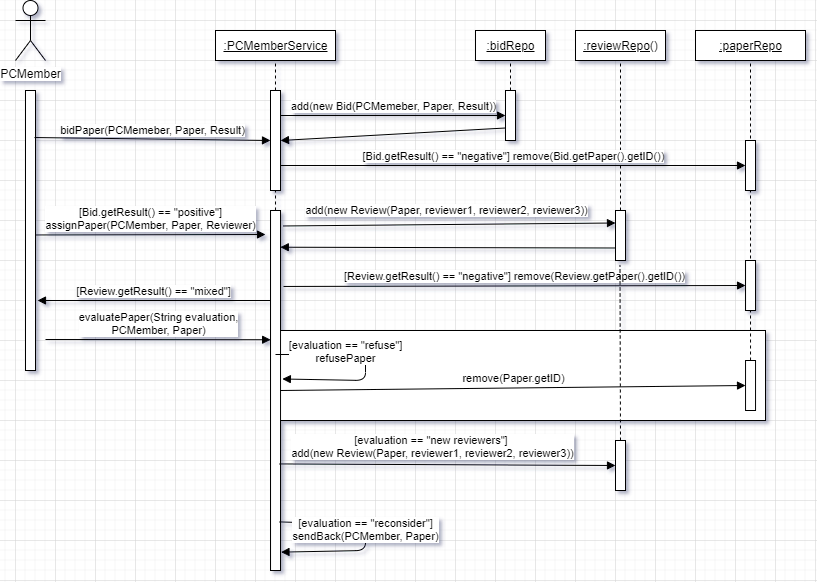

The diagram above was exported from draw.io. Its source (the exported page's mxGraphModel, read from the mxfile embedded in the PNG):
<mxGraphModel dx="1086" dy="806" grid="1" gridSize="10" guides="1" tooltips="1" connect="1" arrows="1" fold="1" page="1" pageScale="1" pageWidth="827" pageHeight="1169" math="0" shadow="0">
  <root>
    <mxCell id="0" />
    <mxCell id="1" parent="0" />
    <mxCell id="MwSpBQ2aApN3QsFaj_8P-33" value="" style="rounded=0;whiteSpace=wrap;html=1;" parent="1" vertex="1">
      <mxGeometry x="300" y="350" width="490" height="90" as="geometry" />
    </mxCell>
    <mxCell id="MwSpBQ2aApN3QsFaj_8P-45" value="" style="endArrow=none;dashed=1;html=1;entryX=0.5;entryY=1;entryDx=0;entryDy=0;exitX=0.5;exitY=0;exitDx=0;exitDy=0;" parent="1" source="MwSpBQ2aApN3QsFaj_8P-32" target="MwSpBQ2aApN3QsFaj_8P-18" edge="1">
      <mxGeometry width="50" height="50" relative="1" as="geometry">
        <mxPoint x="870" y="280" as="sourcePoint" />
        <mxPoint x="920" y="230" as="targetPoint" />
      </mxGeometry>
    </mxCell>
    <mxCell id="MwSpBQ2aApN3QsFaj_8P-42" value="" style="endArrow=none;dashed=1;html=1;exitX=0.5;exitY=0;exitDx=0;exitDy=0;" parent="1" source="MwSpBQ2aApN3QsFaj_8P-16" target="MwSpBQ2aApN3QsFaj_8P-15" edge="1">
      <mxGeometry width="50" height="50" relative="1" as="geometry">
        <mxPoint x="690" y="160" as="sourcePoint" />
        <mxPoint x="740" y="110" as="targetPoint" />
      </mxGeometry>
    </mxCell>
    <mxCell id="MwSpBQ2aApN3QsFaj_8P-40" value="" style="endArrow=none;dashed=1;html=1;entryX=0.5;entryY=1;entryDx=0;entryDy=0;exitX=0.5;exitY=0;exitDx=0;exitDy=0;" parent="1" source="MwSpBQ2aApN3QsFaj_8P-13" target="MwSpBQ2aApN3QsFaj_8P-4" edge="1">
      <mxGeometry width="50" height="50" relative="1" as="geometry">
        <mxPoint x="190" y="510" as="sourcePoint" />
        <mxPoint x="240" y="460" as="targetPoint" />
      </mxGeometry>
    </mxCell>
    <mxCell id="MwSpBQ2aApN3QsFaj_8P-1" value="PCMember" style="shape=umlActor;verticalLabelPosition=bottom;labelBackgroundColor=#ffffff;verticalAlign=top;html=1;outlineConnect=0;" parent="1" vertex="1">
      <mxGeometry x="40" y="20" width="30" height="60" as="geometry" />
    </mxCell>
    <mxCell id="MwSpBQ2aApN3QsFaj_8P-4" value="&lt;u&gt;:PCMemberService&lt;/u&gt;" style="html=1;" parent="1" vertex="1">
      <mxGeometry x="240" y="50" width="120" height="30" as="geometry" />
    </mxCell>
    <mxCell id="MwSpBQ2aApN3QsFaj_8P-5" value="" style="rounded=0;whiteSpace=wrap;html=1;" parent="1" vertex="1">
      <mxGeometry x="50" y="110" width="10" height="280" as="geometry" />
    </mxCell>
    <mxCell id="MwSpBQ2aApN3QsFaj_8P-6" value="" style="rounded=0;whiteSpace=wrap;html=1;" parent="1" vertex="1">
      <mxGeometry x="295" y="110" width="10" height="100" as="geometry" />
    </mxCell>
    <mxCell id="MwSpBQ2aApN3QsFaj_8P-7" value="bidPaper(PCMemeber, Paper, Result)" style="html=1;verticalAlign=bottom;endArrow=block;entryX=0;entryY=0.5;entryDx=0;entryDy=0;exitX=0.9;exitY=0.168;exitDx=0;exitDy=0;exitPerimeter=0;" parent="1" source="MwSpBQ2aApN3QsFaj_8P-5" target="MwSpBQ2aApN3QsFaj_8P-6" edge="1">
      <mxGeometry width="80" relative="1" as="geometry">
        <mxPoint x="70" y="160" as="sourcePoint" />
        <mxPoint x="200" y="270" as="targetPoint" />
      </mxGeometry>
    </mxCell>
    <mxCell id="MwSpBQ2aApN3QsFaj_8P-8" value="&lt;u&gt;:bidRepo&lt;/u&gt;" style="html=1;" parent="1" vertex="1">
      <mxGeometry x="500" y="50" width="70" height="30" as="geometry" />
    </mxCell>
    <mxCell id="MwSpBQ2aApN3QsFaj_8P-9" value="" style="rounded=0;whiteSpace=wrap;html=1;" parent="1" vertex="1">
      <mxGeometry x="530" y="110" width="10" height="50" as="geometry" />
    </mxCell>
    <mxCell id="MwSpBQ2aApN3QsFaj_8P-10" value="add(new Bid(PCMemeber, Paper, Result))" style="html=1;verticalAlign=bottom;endArrow=block;exitX=1;exitY=0.25;exitDx=0;exitDy=0;entryX=0;entryY=0.5;entryDx=0;entryDy=0;" parent="1" source="MwSpBQ2aApN3QsFaj_8P-6" target="MwSpBQ2aApN3QsFaj_8P-9" edge="1">
      <mxGeometry width="80" relative="1" as="geometry">
        <mxPoint x="360" y="140" as="sourcePoint" />
        <mxPoint x="440" y="140" as="targetPoint" />
      </mxGeometry>
    </mxCell>
    <mxCell id="MwSpBQ2aApN3QsFaj_8P-13" value="" style="rounded=0;whiteSpace=wrap;html=1;" parent="1" vertex="1">
      <mxGeometry x="295.03" y="230" width="10" height="360" as="geometry" />
    </mxCell>
    <mxCell id="MwSpBQ2aApN3QsFaj_8P-14" value="[Bid.getResult() == &quot;positive&quot;]&lt;br&gt;assignPaper(PCMember, Paper, Reviewer)" style="html=1;verticalAlign=bottom;endArrow=block;exitX=0.997;exitY=0.141;exitDx=0;exitDy=0;exitPerimeter=0;" parent="1" edge="1">
      <mxGeometry width="80" relative="1" as="geometry">
        <mxPoint x="60.00000000000003" y="254.4699999999999" as="sourcePoint" />
        <mxPoint x="290" y="254" as="targetPoint" />
      </mxGeometry>
    </mxCell>
    <mxCell id="MwSpBQ2aApN3QsFaj_8P-15" value="&lt;u&gt;:reviewRepo()&lt;/u&gt;" style="html=1;" parent="1" vertex="1">
      <mxGeometry x="600" y="50" width="90" height="30" as="geometry" />
    </mxCell>
    <mxCell id="MwSpBQ2aApN3QsFaj_8P-17" value="add(new Review(Paper, reviewer1, reviewer2, reviewer3))" style="html=1;verticalAlign=bottom;endArrow=block;entryX=0;entryY=0.25;entryDx=0;entryDy=0;exitX=1.252;exitY=0.043;exitDx=0;exitDy=0;exitPerimeter=0;" parent="1" source="MwSpBQ2aApN3QsFaj_8P-13" target="MwSpBQ2aApN3QsFaj_8P-16" edge="1">
      <mxGeometry x="-0.0149" y="5" width="80" relative="1" as="geometry">
        <mxPoint x="320" y="250" as="sourcePoint" />
        <mxPoint x="470.03" y="300" as="targetPoint" />
        <mxPoint as="offset" />
      </mxGeometry>
    </mxCell>
    <mxCell id="MwSpBQ2aApN3QsFaj_8P-18" value="&lt;u&gt;:paperRepo&lt;/u&gt;" style="html=1;" parent="1" vertex="1">
      <mxGeometry x="720" y="50" width="110" height="30" as="geometry" />
    </mxCell>
    <mxCell id="MwSpBQ2aApN3QsFaj_8P-20" value="" style="rounded=0;whiteSpace=wrap;html=1;" parent="1" vertex="1">
      <mxGeometry x="770" y="160" width="10" height="50" as="geometry" />
    </mxCell>
    <mxCell id="MwSpBQ2aApN3QsFaj_8P-22" value="" style="html=1;verticalAlign=bottom;endArrow=block;entryX=1;entryY=0.5;entryDx=0;entryDy=0;exitX=0;exitY=0.75;exitDx=0;exitDy=0;" parent="1" source="MwSpBQ2aApN3QsFaj_8P-9" target="MwSpBQ2aApN3QsFaj_8P-6" edge="1">
      <mxGeometry x="-0.0255" y="-11" width="80" relative="1" as="geometry">
        <mxPoint x="390" y="230" as="sourcePoint" />
        <mxPoint x="470" y="230" as="targetPoint" />
        <mxPoint as="offset" />
      </mxGeometry>
    </mxCell>
    <mxCell id="MwSpBQ2aApN3QsFaj_8P-23" value="[Bid.getResult() == &quot;negative&quot;] remove(Bid.getPaper().getID())" style="html=1;verticalAlign=bottom;endArrow=block;entryX=0;entryY=0.5;entryDx=0;entryDy=0;exitX=1;exitY=0.75;exitDx=0;exitDy=0;" parent="1" source="MwSpBQ2aApN3QsFaj_8P-6" target="MwSpBQ2aApN3QsFaj_8P-20" edge="1">
      <mxGeometry width="80" relative="1" as="geometry">
        <mxPoint x="420" y="230" as="sourcePoint" />
        <mxPoint x="500" y="230" as="targetPoint" />
      </mxGeometry>
    </mxCell>
    <mxCell id="MwSpBQ2aApN3QsFaj_8P-24" value="" style="html=1;verticalAlign=bottom;endArrow=block;exitX=0;exitY=0.75;exitDx=0;exitDy=0;entryX=0.976;entryY=0.102;entryDx=0;entryDy=0;entryPerimeter=0;" parent="1" source="MwSpBQ2aApN3QsFaj_8P-16" target="MwSpBQ2aApN3QsFaj_8P-13" edge="1">
      <mxGeometry width="80" relative="1" as="geometry">
        <mxPoint x="470" y="300" as="sourcePoint" />
        <mxPoint x="320" y="268" as="targetPoint" />
      </mxGeometry>
    </mxCell>
    <mxCell id="MwSpBQ2aApN3QsFaj_8P-25" value="" style="rounded=0;whiteSpace=wrap;html=1;" parent="1" vertex="1">
      <mxGeometry x="770.03" y="280" width="10" height="50" as="geometry" />
    </mxCell>
    <mxCell id="MwSpBQ2aApN3QsFaj_8P-26" value="[Review.getResult() == &quot;negative&quot;] remove(Review.getPaper().getID())" style="html=1;verticalAlign=bottom;endArrow=block;entryX=0;entryY=0.5;entryDx=0;entryDy=0;exitX=1.294;exitY=0.211;exitDx=0;exitDy=0;exitPerimeter=0;" parent="1" source="MwSpBQ2aApN3QsFaj_8P-13" target="MwSpBQ2aApN3QsFaj_8P-25" edge="1">
      <mxGeometry width="80" relative="1" as="geometry">
        <mxPoint x="320" y="305" as="sourcePoint" />
        <mxPoint x="500.03" y="350" as="targetPoint" />
      </mxGeometry>
    </mxCell>
    <mxCell id="MwSpBQ2aApN3QsFaj_8P-27" value="[Review.getResult() == &quot;mixed&quot;]" style="html=1;verticalAlign=bottom;endArrow=block;exitX=0;exitY=0.25;exitDx=0;exitDy=0;" parent="1" source="MwSpBQ2aApN3QsFaj_8P-13" edge="1">
      <mxGeometry width="80" relative="1" as="geometry">
        <mxPoint x="290" y="324" as="sourcePoint" />
        <mxPoint x="62" y="320" as="targetPoint" />
      </mxGeometry>
    </mxCell>
    <mxCell id="MwSpBQ2aApN3QsFaj_8P-28" value="evaluatePaper(String evaluation,&lt;br&gt;PCMember, Paper)" style="html=1;verticalAlign=bottom;endArrow=block;entryX=0.011;entryY=0.359;entryDx=0;entryDy=0;entryPerimeter=0;" parent="1" target="MwSpBQ2aApN3QsFaj_8P-13" edge="1">
      <mxGeometry width="80" relative="1" as="geometry">
        <mxPoint x="70" y="359" as="sourcePoint" />
        <mxPoint x="290" y="363" as="targetPoint" />
      </mxGeometry>
    </mxCell>
    <mxCell id="MwSpBQ2aApN3QsFaj_8P-30" value="[evaluation == &quot;refuse&quot;]&lt;br&gt;refusePaper" style="html=1;verticalAlign=bottom;endArrow=block;exitX=0.497;exitY=0.4;exitDx=0;exitDy=0;exitPerimeter=0;entryX=1.183;entryY=0.468;entryDx=0;entryDy=0;entryPerimeter=0;" parent="1" source="MwSpBQ2aApN3QsFaj_8P-13" target="MwSpBQ2aApN3QsFaj_8P-13" edge="1">
      <mxGeometry x="0.0378" y="-20" width="80" relative="1" as="geometry">
        <mxPoint x="310" y="374" as="sourcePoint" />
        <mxPoint x="320" y="400" as="targetPoint" />
        <Array as="points">
          <mxPoint x="390" y="374" />
          <mxPoint x="390" y="400" />
        </Array>
        <mxPoint as="offset" />
      </mxGeometry>
    </mxCell>
    <mxCell id="MwSpBQ2aApN3QsFaj_8P-31" value="remove(Paper.getID)" style="html=1;verticalAlign=bottom;endArrow=block;entryX=0;entryY=0.5;entryDx=0;entryDy=0;exitX=1;exitY=0.5;exitDx=0;exitDy=0;" parent="1" source="MwSpBQ2aApN3QsFaj_8P-13" target="MwSpBQ2aApN3QsFaj_8P-32" edge="1">
      <mxGeometry width="80" relative="1" as="geometry">
        <mxPoint x="320" y="405" as="sourcePoint" />
        <mxPoint x="390" y="410" as="targetPoint" />
      </mxGeometry>
    </mxCell>
    <mxCell id="MwSpBQ2aApN3QsFaj_8P-32" value="" style="rounded=0;whiteSpace=wrap;html=1;" parent="1" vertex="1">
      <mxGeometry x="770.03" y="380" width="10" height="50" as="geometry" />
    </mxCell>
    <mxCell id="MwSpBQ2aApN3QsFaj_8P-34" value="[evaluation == &quot;new reviewers&quot;] &lt;br&gt;add(new Review(Paper, reviewer1, reviewer2, reviewer3))" style="html=1;verticalAlign=bottom;endArrow=block;entryX=0;entryY=0.5;entryDx=0;entryDy=0;exitX=0.907;exitY=0.704;exitDx=0;exitDy=0;exitPerimeter=0;" parent="1" source="MwSpBQ2aApN3QsFaj_8P-13" target="MwSpBQ2aApN3QsFaj_8P-35" edge="1">
      <mxGeometry x="-0.0911" y="2" width="80" relative="1" as="geometry">
        <mxPoint x="310" y="480" as="sourcePoint" />
        <mxPoint x="430" y="490" as="targetPoint" />
        <mxPoint as="offset" />
      </mxGeometry>
    </mxCell>
    <mxCell id="MwSpBQ2aApN3QsFaj_8P-35" value="" style="rounded=0;whiteSpace=wrap;html=1;" parent="1" vertex="1">
      <mxGeometry x="640" y="460" width="10" height="50" as="geometry" />
    </mxCell>
    <mxCell id="MwSpBQ2aApN3QsFaj_8P-37" value="[evaluation == &quot;reconsider&quot;]&lt;br&gt;sendBack(PCMember, Paper)" style="html=1;verticalAlign=bottom;endArrow=block;exitX=0.907;exitY=0.865;exitDx=0;exitDy=0;exitPerimeter=0;entryX=1.045;entryY=0.949;entryDx=0;entryDy=0;entryPerimeter=0;" parent="1" source="MwSpBQ2aApN3QsFaj_8P-13" target="MwSpBQ2aApN3QsFaj_8P-13" edge="1">
      <mxGeometry x="0.0909" width="80" relative="1" as="geometry">
        <mxPoint x="310" y="544" as="sourcePoint" />
        <mxPoint x="320" y="570.0000000000001" as="targetPoint" />
        <Array as="points">
          <mxPoint x="390" y="544" />
          <mxPoint x="390" y="570" />
        </Array>
        <mxPoint as="offset" />
      </mxGeometry>
    </mxCell>
    <mxCell id="MwSpBQ2aApN3QsFaj_8P-41" value="" style="endArrow=none;dashed=1;html=1;entryX=0.5;entryY=1;entryDx=0;entryDy=0;exitX=0.5;exitY=0;exitDx=0;exitDy=0;" parent="1" source="MwSpBQ2aApN3QsFaj_8P-9" target="MwSpBQ2aApN3QsFaj_8P-8" edge="1">
      <mxGeometry width="50" height="50" relative="1" as="geometry">
        <mxPoint x="590" y="160" as="sourcePoint" />
        <mxPoint x="640" y="110" as="targetPoint" />
      </mxGeometry>
    </mxCell>
    <mxCell id="MwSpBQ2aApN3QsFaj_8P-16" value="" style="rounded=0;whiteSpace=wrap;html=1;" parent="1" vertex="1">
      <mxGeometry x="640" y="230" width="10" height="50" as="geometry" />
    </mxCell>
    <mxCell id="MwSpBQ2aApN3QsFaj_8P-44" value="" style="endArrow=none;dashed=1;html=1;entryX=0.449;entryY=1.089;entryDx=0;entryDy=0;entryPerimeter=0;exitX=0.5;exitY=0;exitDx=0;exitDy=0;" parent="1" source="MwSpBQ2aApN3QsFaj_8P-35" target="MwSpBQ2aApN3QsFaj_8P-16" edge="1">
      <mxGeometry width="50" height="50" relative="1" as="geometry">
        <mxPoint x="645" y="460" as="sourcePoint" />
        <mxPoint x="640.4100000000001" y="82.66999999999996" as="targetPoint" />
      </mxGeometry>
    </mxCell>
  </root>
</mxGraphModel>